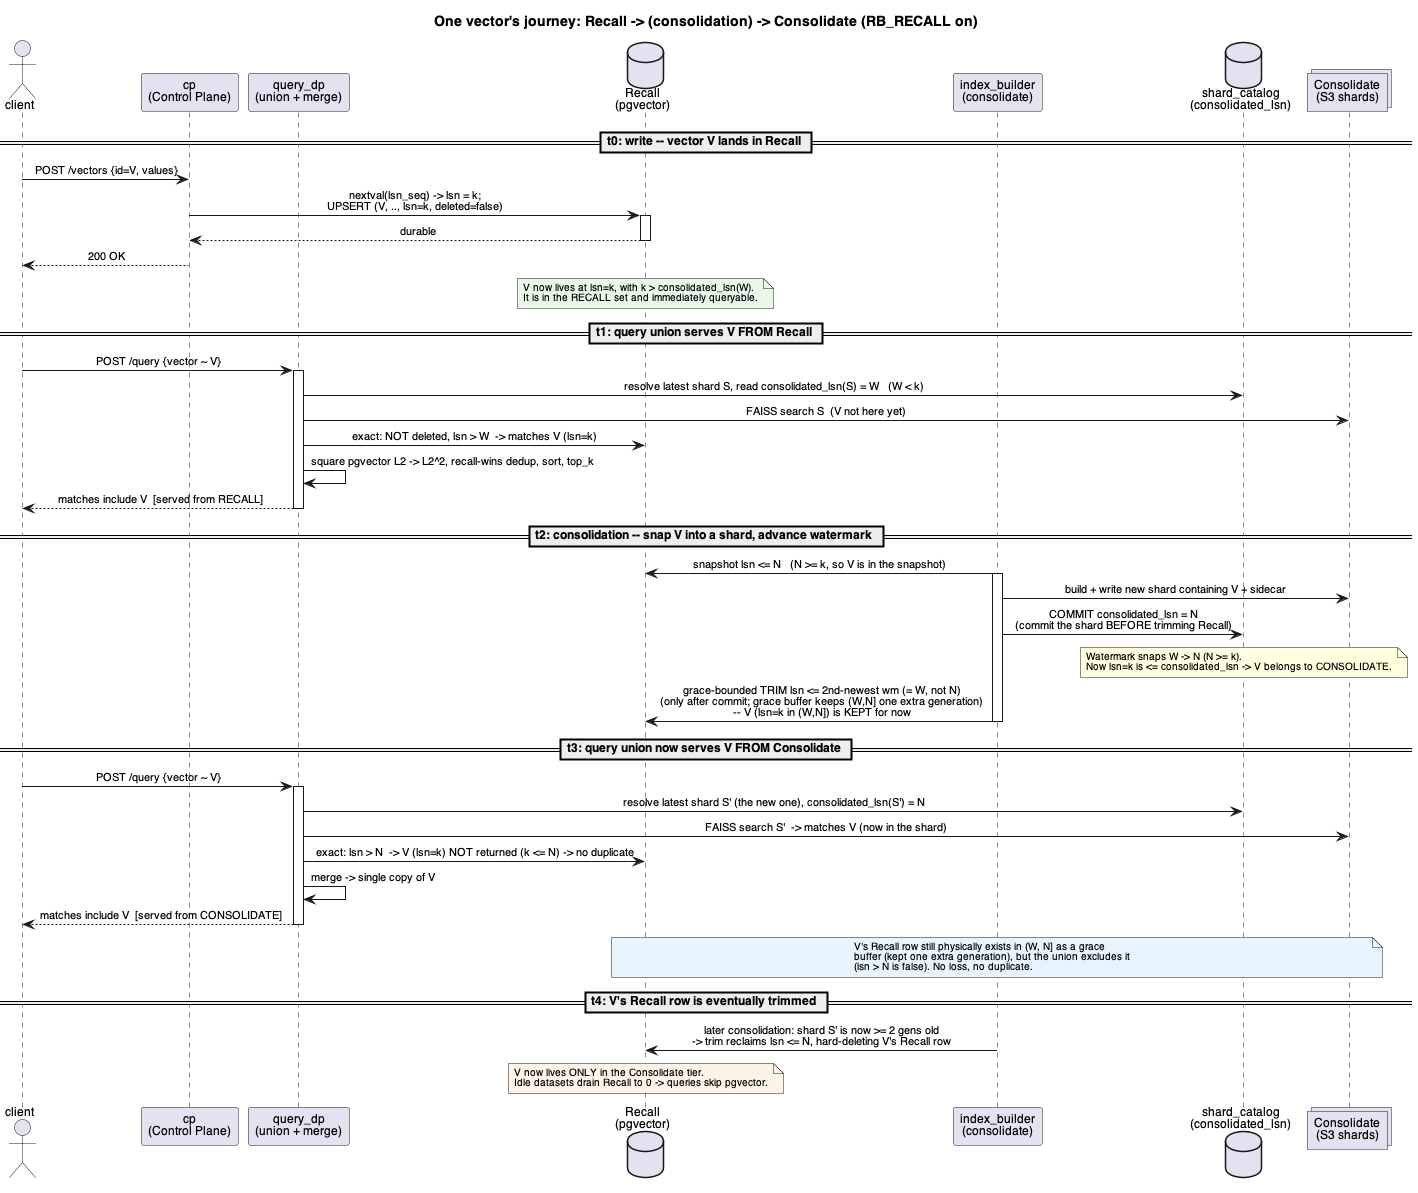

The diagram above was rendered by PlantUML. Its source (embedded in the PNG):
@startuml recall-consolidate-lifecycle
' Sequence: one vector's journey across the seam.
' client write -> Recall (lsn=k, immediately queryable) -> query union serves
' it FROM Recall -> consolidation builds a shard, commits watermark=N>=k,
' grace-trims -> query union now serves it FROM Consolidate -> the Recall row
' is eventually trimmed once its shard is >= 2 generations old.

title One vector's journey: Recall -> (consolidation) -> Consolidate (RB_RECALL on)

skinparam shadowing false
skinparam defaultFontName Helvetica
skinparam defaultFontSize 12
skinparam ArrowFontSize 11
skinparam NoteFontSize 10
skinparam sequenceMessageAlign center

actor "client" as client
participant "cp\n(Control Plane)" as cp
participant "query_dp\n(union + merge)" as dp
database "Recall\n(pgvector)" as recall
participant "index_builder\n(consolidate)" as builder
database "shard_catalog\n(consolidated_lsn)" as catalog
collections "Consolidate\n(S3 shards)" as os

== t0: write -- vector V lands in Recall ==

client -> cp : POST /vectors {id=V, values}
cp -> recall : nextval(lsn_seq) -> lsn = k;\nUPSERT (V, .., lsn=k, deleted=false)
activate recall
recall --> cp : durable
deactivate recall
cp --> client : 200 OK
note over recall #E9F7E9
  V now lives at lsn=k, with k > consolidated_lsn(W).
  It is in the RECALL set and immediately queryable.
end note

== t1: query union serves V FROM Recall ==

client -> dp : POST /query {vector ~ V}
activate dp
dp -> catalog : resolve latest shard S, read consolidated_lsn(S) = W   (W < k)
dp -> os : FAISS search S  (V not here yet)
dp -> recall : exact: NOT deleted, lsn > W  -> matches V (lsn=k)
dp -> dp : square pgvector L2 -> L2^2, recall-wins dedup, sort, top_k
dp --> client : matches include V  [served from RECALL]
deactivate dp

== t2: consolidation -- snap V into a shard, advance watermark ==

builder -> recall : snapshot lsn <= N   (N >= k, so V is in the snapshot)
activate builder
builder -> os : build + write new shard containing V + sidecar
builder -> catalog : COMMIT consolidated_lsn = N\n(commit the shard BEFORE trimming Recall)
note over catalog #LightYellow
  Watermark snaps W -> N (N >= k).
  Now lsn=k is <= consolidated_lsn -> V belongs to CONSOLIDATE.
end note
builder -> recall : grace-bounded TRIM lsn <= 2nd-newest wm (= W, not N)\n(only after commit; grace buffer keeps (W,N] one extra generation)\n-- V (lsn=k in (W,N]) is KEPT for now
deactivate builder

== t3: query union now serves V FROM Consolidate ==

client -> dp : POST /query {vector ~ V}
activate dp
dp -> catalog : resolve latest shard S' (the new one), consolidated_lsn(S') = N
dp -> os : FAISS search S'  -> matches V (now in the shard)
dp -> recall : exact: lsn > N  -> V (lsn=k) NOT returned (k <= N) -> no duplicate
dp -> dp : merge -> single copy of V
dp --> client : matches include V  [served from CONSOLIDATE]
deactivate dp
note over recall, os #E7F3FD
  V's Recall row still physically exists in (W, N] as a grace
  buffer (kept one extra generation), but the union excludes it
  (lsn > N is false). No loss, no duplicate.
end note

== t4: V's Recall row is eventually trimmed ==

builder -> recall : later consolidation: shard S' is now >= 2 gens old\n-> trim reclaims lsn <= N, hard-deleting V's Recall row
note over recall #FDF3E7
  V now lives ONLY in the Consolidate tier.
  Idle datasets drain Recall to 0 -> queries skip pgvector.
end note

@enduml